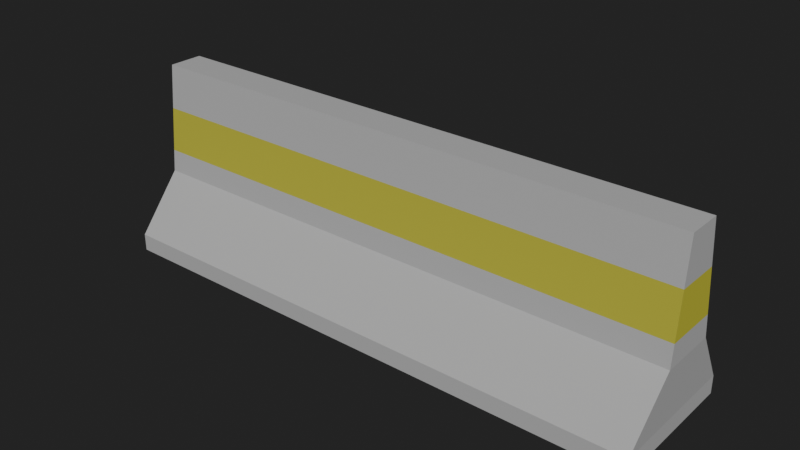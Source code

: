 # Source: Barrera.blend  (saved by Blender 4.5.90; exported with 4.5.12 LTS)
import bpy
from mathutils import Matrix  # noqa: F401  (used for matrix-valued properties, if any)

bpy.ops.wm.read_factory_settings(use_empty=True)
scene = bpy.context.scene
scene.name = 'Scene'

# ---- collections
col_collection = bpy.data.collections.new('Collection'); scene.collection.children.link(col_collection)

# ---- materials (node trees are filled in below, after node groups)
mat_concreto = bpy.data.materials.new('Concreto')
mat_cinta_reflectante = bpy.data.materials.new('Cinta Reflectante')

# ---- material node trees
mat_concreto.use_nodes = True; mat_concreto.node_tree.nodes.clear()
_N = mat_concreto.node_tree.nodes; _L = mat_concreto.node_tree.links
n0 = _N.new('ShaderNodeBsdfPrincipled'); n0.name = 'Principled BSDF'; n0.location = (-200, 100)
n0.inputs[2].default_value = 0.9
n1 = _N.new('ShaderNodeOutputMaterial'); n1.name = 'Material Output'; n1.location = (200, 100)
_L.new(n0.outputs[0], n1.inputs[0])
n1.is_active_output = True
mat_cinta_reflectante.use_nodes = True; mat_cinta_reflectante.node_tree.nodes.clear()
_N = mat_cinta_reflectante.node_tree.nodes; _L = mat_cinta_reflectante.node_tree.links
n0 = _N.new('ShaderNodeBsdfPrincipled'); n0.name = 'Principled BSDF'; n0.location = (-200, 100)
n0.inputs[0].default_value = (0.8006, 0.7618, 0.08979, 1.0)
n0.inputs[2].default_value = 0.3333
n0.inputs[24].default_value = 1.0
n0.inputs[25].default_value = 1.0
n0.inputs[26].default_value = (0.8006, 0.7618, 0.08979, 1.0)
n1 = _N.new('ShaderNodeOutputMaterial'); n1.name = 'Material Output'; n1.location = (200, 100)
_L.new(n0.outputs[0], n1.inputs[0])
n1.is_active_output = True

# ---- world
world_world = bpy.data.worlds.new('World'); scene.world = world_world
world_world.use_nodes = True; world_world.node_tree.nodes.clear()
_N = world_world.node_tree.nodes; _L = world_world.node_tree.links
n0 = _N.new('ShaderNodeOutputWorld'); n0.name = 'World Output'; n0.location = (200, 100)
n1 = _N.new('ShaderNodeBackground'); n1.name = 'Background'; n1.location = (-200, 100)
n1.inputs[0].default_value = (0.05088, 0.05088, 0.05088, 1.0)
_L.new(n1.outputs[0], n0.inputs[0])
n0.is_active_output = True
world_world.color = (0.05088, 0.05088, 0.05088)
world_world.sun_shadow_jitter_overblur = 0.0

# ---- meshes
me_barrera = bpy.data.meshes.new('Barrera')
me_barrera.from_pydata([(-1.0, -1.0, 0.0), (1.0, -1.0, 0.0), (-1.0, 1.0, 0.0), (1.0, 1.0, 0.0), (-1.0, -1.0, 0.0762), (1.0, -1.0, 0.0762), (-1.0, 1.0, 0.0762), (1.0, 1.0, 0.0762), (-0.985, -0.3882, 0.3302), (1.015, -0.3882, 0.3302), (-0.985, 0.4452, 0.3302), (1.015, 0.4452, 0.3302), (-0.985, 0.25, 0.8128), (-0.985, -0.25, 0.8128), (1.015, -0.25, 0.8128), (1.015, 0.25, 0.8128), (-0.985, 0.4061, 0.4267), (-0.985, 0.3281, 0.6198), (1.015, 0.3281, 0.6198), (1.015, 0.4061, 0.4267), (1.015, -0.3605, 0.4267), (1.015, -0.3053, 0.6198), (-0.985, -0.3053, 0.6198), (-0.985, -0.3605, 0.4267)], [], [(0, 2, 3, 1), (6, 4, 8, 10), (1, 3, 7, 5), (2, 0, 4, 6), (3, 2, 6, 7), (0, 1, 5, 4), (7, 6, 10, 11), (4, 5, 9, 8), (5, 7, 11, 9), (13, 14, 15, 12), (19, 16, 17, 18), (23, 20, 21, 22), (20, 19, 18, 21), (10, 8, 23, 16), (17, 22, 13, 12), (9, 11, 19, 20), (21, 18, 15, 14), (8, 9, 20, 23), (22, 21, 14, 13), (11, 10, 16, 19), (18, 17, 12, 15), (16, 23, 22, 17)])
me_barrera.polygons.foreach_set('material_index', [0, 0, 0, 0, 0, 0, 0, 0, 0, 0, 1, 1, 1, 0, 0, 0, 0, 0, 0, 0, 0, 1])
_uv = me_barrera.uv_layers.new(name='UVMap')
_uv.uv.foreach_set('vector', [0.0, 0.0, 0.0, 1.0, 1.0, 1.0, 1.0, 0.0, 0.0, 1.0, 0.0, 0.0, 0.0, 0.0, 0.0, 1.0, 1.0, 0.0, 1.0, 1.0, 1.0, 1.0, 1.0, 0.0, 0.0, 1.0, 0.0, 0.0, 0.0, 0.0, 0.0, 1.0, 1.0, 1.0, 0.0, 1.0, 0.0, 1.0, 1.0, 1.0, 0.0, 0.0, 1.0, 0.0, 1.0, 0.0, 0.0, 0.0, 1.0, 1.0, 0.0, 1.0, 0.0, 1.0, 1.0, 1.0, 0.0, 0.0, 1.0, 0.0, 1.0, 0.0, 0.0, 0.0, 1.0, 0.0, 1.0, 1.0, 1.0, 1.0, 1.0, 0.0, 0.0, 0.0, 1.0, 0.0, 1.0, 1.0, 0.0, 1.0, 1.0, 1.0, 0.0, 1.0, 0.0, 1.0, 1.0, 1.0, 0.0, 0.0, 1.0, 0.0, 1.0, 0.0, 0.0, 0.0, 1.0, 0.0, 1.0, 1.0, 1.0, 1.0, 1.0, 0.0, 0.0, 1.0, 0.0, 0.0, 0.0, 0.0, 0.0, 1.0, 0.0, 1.0, 0.0, 0.0, 0.0, 0.0, 0.0, 1.0, 1.0, 0.0, 1.0, 1.0, 1.0, 1.0, 1.0, 0.0, 1.0, 0.0, 1.0, 1.0, 1.0, 1.0, 1.0, 0.0, 0.0, 0.0, 1.0, 0.0, 1.0, 0.0, 0.0, 0.0, 0.0, 0.0, 1.0, 0.0, 1.0, 0.0, 0.0, 0.0, 1.0, 1.0, 0.0, 1.0, 0.0, 1.0, 1.0, 1.0, 1.0, 1.0, 0.0, 1.0, 0.0, 1.0, 1.0, 1.0, 0.0, 1.0, 0.0, 0.0, 0.0, 0.0, 0.0, 1.0])
me_barrera.materials.append(mat_concreto)
me_barrera.materials.append(mat_cinta_reflectante)
me_barrera.update()

# ---- objects
ob_barrera = bpy.data.objects.new('Barrera', me_barrera)

# ---- transforms, parenting, visibility, modifiers, constraints
ob_barrera.location = (0.0, 0.0, 0.0)
ob_barrera.scale = (1.219, 0.3048, 1.0)

# ---- collection membership
col_collection.objects.link(ob_barrera)

# ---- scene / render settings (as saved in the file)
scene.frame_start = 1; scene.frame_end = 240; scene.frame_set(1)
scene.render.engine = 'CYCLES'
scene.render.frame_map_old = 24
scene.render.frame_map_new = 24
scene.render.use_high_quality_normals = True
scene.render.compositor_device = 'GPU'
scene.render.compositor_denoise_device = 'GPU'
scene.cycles.denoising_use_gpu = True
scene.cycles.blur_glossy = 0.0
scene.cycles.max_bounces = 32
scene.cycles.diffuse_bounces = 10
scene.cycles.glossy_bounces = 10
scene.cycles.transmission_bounces = 32
scene.cycles.volume_bounces = 8
scene.cycles.transparent_max_bounces = 32
scene.cycles.use_animated_seed = True
scene.cycles.sample_clamp_indirect = 0.0
scene.eevee.taa_samples = 3
scene.eevee.taa_render_samples = 6
scene.eevee.use_shadow_jitter_viewport = True
scene.eevee.clamp_surface_indirect = 0.0
scene.eevee.volumetric_start = 0.007812
scene.eevee.volumetric_end = 128.0
scene.eevee.volumetric_tile_size = '4'
scene.eevee.use_volumetric_shadows = True
scene.eevee.volumetric_shadow_samples = 4
scene.eevee.use_raytracing = True
scene.view_settings.look = 'AgX - Punchy'
bpy.context.view_layer.update()

# ---- added for rendering (the .blend has no active camera and no usable light): camera, sun
cam_auto = bpy.data.cameras.new('AutoCamera')
cam_auto.lens = 50.0
cam_auto.sensor_width = 36.0
cam_auto.clip_end = 1000.0
ob_auto_camera = bpy.data.objects.new('AutoCamera', cam_auto)
scene.collection.objects.link(ob_auto_camera)
ob_auto_camera.location = (2.46889, -2.95168, 2.37418)
ob_auto_camera.rotation_euler = (1.09748, -7.21219e-08, 0.694738)
scene.camera = ob_auto_camera
light_auto_sun = bpy.data.lights.new('AutoSun', 'SUN')
light_auto_sun.energy = 3.0
light_auto_sun.angle = 0.0523599
ob_auto_sun = bpy.data.objects.new('AutoSun', light_auto_sun)
scene.collection.objects.link(ob_auto_sun)
ob_auto_sun.rotation_euler = (0.872665, 0.174533, 0.523599)
bpy.context.view_layer.update()
